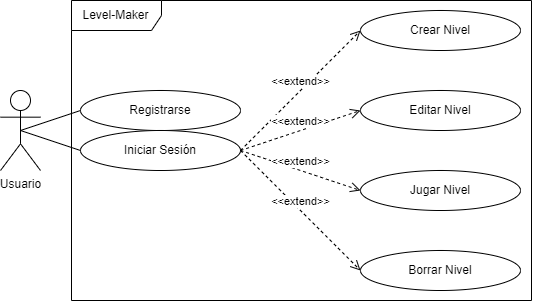

The diagram above was exported from draw.io. Its source (the exported page's mxGraphModel, read from the mxfile embedded in the PNG):
<mxGraphModel dx="1222" dy="480" grid="1" gridSize="10" guides="1" tooltips="1" connect="1" arrows="1" fold="1" page="0" pageScale="1" pageWidth="827" pageHeight="1169" math="0" shadow="0">
  <root>
    <mxCell id="0" />
    <mxCell id="1" parent="0" />
    <mxCell id="3" value="Registrarse" style="ellipse;whiteSpace=wrap;html=1;" parent="1" vertex="1">
      <mxGeometry x="240" y="640" width="160" height="40" as="geometry" />
    </mxCell>
    <mxCell id="4" value="Iniciar Sesión" style="ellipse;whiteSpace=wrap;html=1;" parent="1" vertex="1">
      <mxGeometry x="240" y="680" width="160" height="40" as="geometry" />
    </mxCell>
    <mxCell id="5" value="Crear Nivel" style="ellipse;whiteSpace=wrap;html=1;" parent="1" vertex="1">
      <mxGeometry x="520" y="560" width="160" height="40" as="geometry" />
    </mxCell>
    <mxCell id="6" value="Editar Nivel" style="ellipse;whiteSpace=wrap;html=1;" parent="1" vertex="1">
      <mxGeometry x="520" y="640" width="160" height="40" as="geometry" />
    </mxCell>
    <mxCell id="7" value="Borrar Nivel" style="ellipse;whiteSpace=wrap;html=1;" parent="1" vertex="1">
      <mxGeometry x="520" y="800" width="160" height="40" as="geometry" />
    </mxCell>
    <mxCell id="8" value="Jugar Nivel" style="ellipse;whiteSpace=wrap;html=1;" parent="1" vertex="1">
      <mxGeometry x="520" y="720" width="160" height="40" as="geometry" />
    </mxCell>
    <mxCell id="10" value="Usuario" style="shape=umlActor;verticalLabelPosition=bottom;verticalAlign=top;html=1;outlineConnect=0;" parent="1" vertex="1">
      <mxGeometry x="160" y="640" width="40" height="80" as="geometry" />
    </mxCell>
    <mxCell id="11" value="" style="endArrow=none;html=1;entryX=0;entryY=0.5;entryDx=0;entryDy=0;exitX=0.5;exitY=0.5;exitDx=0;exitDy=0;exitPerimeter=0;" parent="1" source="10" target="3" edge="1">
      <mxGeometry width="50" height="50" relative="1" as="geometry">
        <mxPoint x="240" y="340" as="sourcePoint" />
        <mxPoint x="340" y="280" as="targetPoint" />
      </mxGeometry>
    </mxCell>
    <mxCell id="12" value="" style="endArrow=none;html=1;exitX=0.5;exitY=0.5;exitDx=0;exitDy=0;exitPerimeter=0;entryX=0;entryY=0.5;entryDx=0;entryDy=0;" parent="1" source="10" target="4" edge="1">
      <mxGeometry width="50" height="50" relative="1" as="geometry">
        <mxPoint x="360" y="360" as="sourcePoint" />
        <mxPoint x="410" y="310" as="targetPoint" />
      </mxGeometry>
    </mxCell>
    <mxCell id="19" value="&amp;lt;&amp;lt;extend&amp;gt;&amp;gt;" style="html=1;verticalAlign=bottom;endArrow=open;dashed=1;endSize=8;entryX=0;entryY=0.5;entryDx=0;entryDy=0;exitX=1;exitY=0.5;exitDx=0;exitDy=0;" edge="1" parent="1" source="4" target="5">
      <mxGeometry relative="1" as="geometry">
        <mxPoint x="460" y="620" as="sourcePoint" />
        <mxPoint x="380" y="620" as="targetPoint" />
      </mxGeometry>
    </mxCell>
    <mxCell id="20" value="&amp;lt;&amp;lt;extend&amp;gt;&amp;gt;" style="html=1;verticalAlign=bottom;endArrow=open;dashed=1;endSize=8;entryX=0;entryY=0.5;entryDx=0;entryDy=0;exitX=1;exitY=0.5;exitDx=0;exitDy=0;" edge="1" parent="1" source="4" target="6">
      <mxGeometry relative="1" as="geometry">
        <mxPoint x="410" y="709.9999999999999" as="sourcePoint" />
        <mxPoint x="530" y="629.9999999999999" as="targetPoint" />
      </mxGeometry>
    </mxCell>
    <mxCell id="21" value="&amp;lt;&amp;lt;extend&amp;gt;&amp;gt;" style="html=1;verticalAlign=bottom;endArrow=open;dashed=1;endSize=8;entryX=0;entryY=0.5;entryDx=0;entryDy=0;exitX=1;exitY=0.5;exitDx=0;exitDy=0;" edge="1" parent="1" source="4" target="8">
      <mxGeometry relative="1" as="geometry">
        <mxPoint x="420" y="719.9999999999999" as="sourcePoint" />
        <mxPoint x="540" y="639.9999999999999" as="targetPoint" />
      </mxGeometry>
    </mxCell>
    <mxCell id="22" value="&amp;lt;&amp;lt;extend&amp;gt;&amp;gt;" style="html=1;verticalAlign=bottom;endArrow=open;dashed=1;endSize=8;entryX=0;entryY=0.5;entryDx=0;entryDy=0;exitX=1;exitY=0.5;exitDx=0;exitDy=0;startArrow=none;" edge="1" parent="1" source="4" target="7">
      <mxGeometry relative="1" as="geometry">
        <mxPoint x="430" y="729.9999999999999" as="sourcePoint" />
        <mxPoint x="550" y="649.9999999999999" as="targetPoint" />
      </mxGeometry>
    </mxCell>
    <mxCell id="17" value="Level-Maker" style="shape=umlFrame;whiteSpace=wrap;html=1;width=90;height=30;" parent="1" vertex="1">
      <mxGeometry x="231" y="550" width="460" height="300" as="geometry" />
    </mxCell>
  </root>
</mxGraphModel>